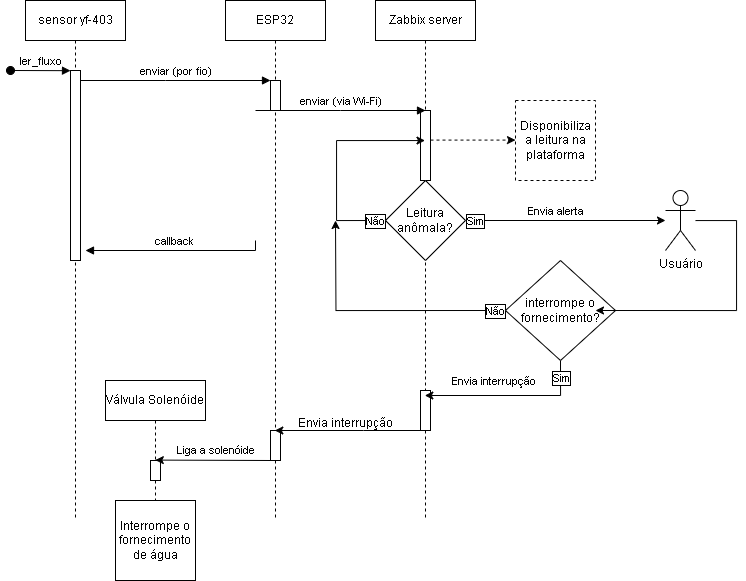

The diagram above was exported from draw.io. Its source (the exported page's mxGraphModel, read from the mxfile embedded in the PNG):
<mxGraphModel dx="1216" dy="691" grid="1" gridSize="10" guides="1" tooltips="1" connect="1" arrows="1" fold="1" page="1" pageScale="1" pageWidth="850" pageHeight="1100" math="0" shadow="0">
  <root>
    <mxCell id="0" />
    <mxCell id="1" parent="0" />
    <mxCell id="aM9ryv3xv72pqoxQDRHE-1" value="sensor yf-403" style="shape=umlLifeline;perimeter=lifelinePerimeter;whiteSpace=wrap;html=1;container=0;dropTarget=0;collapsible=0;recursiveResize=0;outlineConnect=0;portConstraint=eastwest;newEdgeStyle={&quot;edgeStyle&quot;:&quot;elbowEdgeStyle&quot;,&quot;elbow&quot;:&quot;vertical&quot;,&quot;curved&quot;:0,&quot;rounded&quot;:0};" parent="1" vertex="1">
      <mxGeometry x="40" y="40" width="100" height="520" as="geometry" />
    </mxCell>
    <mxCell id="aM9ryv3xv72pqoxQDRHE-2" value="" style="html=1;points=[];perimeter=orthogonalPerimeter;outlineConnect=0;targetShapes=umlLifeline;portConstraint=eastwest;newEdgeStyle={&quot;edgeStyle&quot;:&quot;elbowEdgeStyle&quot;,&quot;elbow&quot;:&quot;vertical&quot;,&quot;curved&quot;:0,&quot;rounded&quot;:0};" parent="aM9ryv3xv72pqoxQDRHE-1" vertex="1">
      <mxGeometry x="45" y="70" width="10" height="190" as="geometry" />
    </mxCell>
    <mxCell id="aM9ryv3xv72pqoxQDRHE-3" value="ler_fluxo" style="html=1;verticalAlign=bottom;startArrow=oval;endArrow=block;startSize=8;edgeStyle=elbowEdgeStyle;elbow=vertical;curved=0;rounded=0;" parent="aM9ryv3xv72pqoxQDRHE-1" target="aM9ryv3xv72pqoxQDRHE-2" edge="1">
      <mxGeometry relative="1" as="geometry">
        <mxPoint x="-15" y="70" as="sourcePoint" />
      </mxGeometry>
    </mxCell>
    <mxCell id="aM9ryv3xv72pqoxQDRHE-5" value="ESP32" style="shape=umlLifeline;perimeter=lifelinePerimeter;whiteSpace=wrap;html=1;container=0;dropTarget=0;collapsible=0;recursiveResize=0;outlineConnect=0;portConstraint=eastwest;newEdgeStyle={&quot;edgeStyle&quot;:&quot;elbowEdgeStyle&quot;,&quot;elbow&quot;:&quot;vertical&quot;,&quot;curved&quot;:0,&quot;rounded&quot;:0};" parent="1" vertex="1">
      <mxGeometry x="240" y="40" width="100" height="520" as="geometry" />
    </mxCell>
    <mxCell id="aM9ryv3xv72pqoxQDRHE-6" value="" style="html=1;points=[];perimeter=orthogonalPerimeter;outlineConnect=0;targetShapes=umlLifeline;portConstraint=eastwest;newEdgeStyle={&quot;edgeStyle&quot;:&quot;elbowEdgeStyle&quot;,&quot;elbow&quot;:&quot;vertical&quot;,&quot;curved&quot;:0,&quot;rounded&quot;:0};" parent="aM9ryv3xv72pqoxQDRHE-5" vertex="1">
      <mxGeometry x="45" y="80" width="10" height="30" as="geometry" />
    </mxCell>
    <mxCell id="An_7SO1rk9J9rzH3Y04I-30" value="" style="html=1;points=[];perimeter=orthogonalPerimeter;outlineConnect=0;targetShapes=umlLifeline;portConstraint=eastwest;newEdgeStyle={&quot;edgeStyle&quot;:&quot;elbowEdgeStyle&quot;,&quot;elbow&quot;:&quot;vertical&quot;,&quot;curved&quot;:0,&quot;rounded&quot;:0};" vertex="1" parent="aM9ryv3xv72pqoxQDRHE-5">
      <mxGeometry x="45" y="430" width="10" height="30" as="geometry" />
    </mxCell>
    <mxCell id="aM9ryv3xv72pqoxQDRHE-7" value="enviar (por fio)" style="html=1;verticalAlign=bottom;endArrow=block;edgeStyle=elbowEdgeStyle;elbow=vertical;curved=0;rounded=0;" parent="1" source="aM9ryv3xv72pqoxQDRHE-2" target="aM9ryv3xv72pqoxQDRHE-6" edge="1">
      <mxGeometry x="-0.002" relative="1" as="geometry">
        <mxPoint x="195" y="130" as="sourcePoint" />
        <Array as="points">
          <mxPoint x="180" y="120" />
        </Array>
        <mxPoint as="offset" />
      </mxGeometry>
    </mxCell>
    <mxCell id="aM9ryv3xv72pqoxQDRHE-9" value="callback" style="html=1;verticalAlign=bottom;endArrow=block;edgeStyle=elbowEdgeStyle;elbow=vertical;curved=0;rounded=0;" parent="1" edge="1">
      <mxGeometry relative="1" as="geometry">
        <mxPoint x="270" y="280" as="sourcePoint" />
        <Array as="points">
          <mxPoint x="190" y="290" />
        </Array>
        <mxPoint x="100" y="290" as="targetPoint" />
      </mxGeometry>
    </mxCell>
    <mxCell id="An_7SO1rk9J9rzH3Y04I-2" value="Zabbix server" style="shape=umlLifeline;perimeter=lifelinePerimeter;whiteSpace=wrap;html=1;container=0;dropTarget=0;collapsible=0;recursiveResize=0;outlineConnect=0;portConstraint=eastwest;newEdgeStyle={&quot;edgeStyle&quot;:&quot;elbowEdgeStyle&quot;,&quot;elbow&quot;:&quot;vertical&quot;,&quot;curved&quot;:0,&quot;rounded&quot;:0};" vertex="1" parent="1">
      <mxGeometry x="390" y="40" width="100" height="520" as="geometry" />
    </mxCell>
    <mxCell id="An_7SO1rk9J9rzH3Y04I-3" value="&lt;span style=&quot;color: rgba(0, 0, 0, 0); font-family: monospace; font-size: 0px; text-align: start;&quot;&gt;%3CmxGraphModel%3E%3Croot%3E%3CmxCell%20id%3D%220%22%2F%3E%3CmxCell%20id%3D%221%22%20parent%3D%220%22%2F%3E%3CmxCell%20id%3D%222%22%20value%3D%22enviar%20(por%20fio)%22%20style%3D%22html%3D1%3BverticalAlign%3Dbottom%3BendArrow%3Dblock%3BedgeStyle%3DelbowEdgeStyle%3Belbow%3Dvertical%3Bcurved%3D0%3Brounded%3D0%3B%22%20edge%3D%221%22%20parent%3D%221%22%3E%3CmxGeometry%20x%3D%22-0.002%22%20relative%3D%221%22%20as%3D%22geometry%22%3E%3CmxPoint%20x%3D%2295%22%20y%3D%22120%22%20as%3D%22sourcePoint%22%2F%3E%3CArray%20as%3D%22points%22%3E%3CmxPoint%20x%3D%22180%22%20y%3D%22120%22%2F%3E%3C%2FArray%3E%3CmxPoint%20x%3D%22265%22%20y%3D%22120%22%20as%3D%22targetPoint%22%2F%3E%3CmxPoint%20as%3D%22offset%22%2F%3E%3C%2FmxGeometry%3E%3C%2FmxCell%3E%3C%2Froot%3E%3C%2FmxGraphModel%3E&lt;/span&gt;" style="html=1;points=[];perimeter=orthogonalPerimeter;outlineConnect=0;targetShapes=umlLifeline;portConstraint=eastwest;newEdgeStyle={&quot;edgeStyle&quot;:&quot;elbowEdgeStyle&quot;,&quot;elbow&quot;:&quot;vertical&quot;,&quot;curved&quot;:0,&quot;rounded&quot;:0};" vertex="1" parent="An_7SO1rk9J9rzH3Y04I-2">
      <mxGeometry x="45" y="110" width="10" height="70" as="geometry" />
    </mxCell>
    <mxCell id="An_7SO1rk9J9rzH3Y04I-27" value="" style="html=1;points=[];perimeter=orthogonalPerimeter;outlineConnect=0;targetShapes=umlLifeline;portConstraint=eastwest;newEdgeStyle={&quot;edgeStyle&quot;:&quot;elbowEdgeStyle&quot;,&quot;elbow&quot;:&quot;vertical&quot;,&quot;curved&quot;:0,&quot;rounded&quot;:0};" vertex="1" parent="An_7SO1rk9J9rzH3Y04I-2">
      <mxGeometry x="45" y="390" width="10" height="40" as="geometry" />
    </mxCell>
    <mxCell id="An_7SO1rk9J9rzH3Y04I-5" value="enviar (via Wi-Fi)" style="html=1;verticalAlign=bottom;endArrow=block;edgeStyle=elbowEdgeStyle;elbow=vertical;curved=0;rounded=0;" edge="1" parent="1">
      <mxGeometry x="-0.002" relative="1" as="geometry">
        <mxPoint x="270" y="150" as="sourcePoint" />
        <Array as="points">
          <mxPoint x="355" y="150" />
        </Array>
        <mxPoint x="440" y="150" as="targetPoint" />
        <mxPoint as="offset" />
      </mxGeometry>
    </mxCell>
    <mxCell id="An_7SO1rk9J9rzH3Y04I-6" value="Disponibiliza a leitura na plataforma" style="whiteSpace=wrap;html=1;aspect=fixed;dashed=1;" vertex="1" parent="1">
      <mxGeometry x="530" y="140" width="80" height="80" as="geometry" />
    </mxCell>
    <mxCell id="An_7SO1rk9J9rzH3Y04I-7" style="edgeStyle=elbowEdgeStyle;rounded=0;orthogonalLoop=1;jettySize=auto;html=1;elbow=vertical;curved=0;entryX=0;entryY=0.5;entryDx=0;entryDy=0;dashed=1;" edge="1" parent="1" source="An_7SO1rk9J9rzH3Y04I-3" target="An_7SO1rk9J9rzH3Y04I-6">
      <mxGeometry relative="1" as="geometry" />
    </mxCell>
    <mxCell id="An_7SO1rk9J9rzH3Y04I-8" value="Usuário" style="shape=umlActor;verticalLabelPosition=bottom;verticalAlign=top;html=1;outlineConnect=0;" vertex="1" parent="1">
      <mxGeometry x="680" y="230" width="30" height="60" as="geometry" />
    </mxCell>
    <mxCell id="An_7SO1rk9J9rzH3Y04I-11" style="edgeStyle=orthogonalEdgeStyle;rounded=0;orthogonalLoop=1;jettySize=auto;html=1;exitX=1;exitY=0.5;exitDx=0;exitDy=0;" edge="1" parent="1" source="An_7SO1rk9J9rzH3Y04I-10" target="An_7SO1rk9J9rzH3Y04I-8">
      <mxGeometry relative="1" as="geometry" />
    </mxCell>
    <mxCell id="An_7SO1rk9J9rzH3Y04I-12" value="Sim" style="edgeLabel;html=1;align=center;verticalAlign=middle;resizable=0;points=[];labelBorderColor=default;" vertex="1" connectable="0" parent="An_7SO1rk9J9rzH3Y04I-11">
      <mxGeometry x="-0.9066" y="2" relative="1" as="geometry">
        <mxPoint y="2" as="offset" />
      </mxGeometry>
    </mxCell>
    <mxCell id="An_7SO1rk9J9rzH3Y04I-17" value="Envia alerta" style="edgeLabel;html=1;align=center;verticalAlign=middle;resizable=0;points=[];" vertex="1" connectable="0" parent="An_7SO1rk9J9rzH3Y04I-11">
      <mxGeometry x="-0.1272" y="-1" relative="1" as="geometry">
        <mxPoint x="2" y="-11" as="offset" />
      </mxGeometry>
    </mxCell>
    <mxCell id="An_7SO1rk9J9rzH3Y04I-15" style="edgeStyle=orthogonalEdgeStyle;rounded=0;orthogonalLoop=1;jettySize=auto;html=1;exitX=0;exitY=0.5;exitDx=0;exitDy=0;" edge="1" parent="1" source="An_7SO1rk9J9rzH3Y04I-10" target="An_7SO1rk9J9rzH3Y04I-2">
      <mxGeometry relative="1" as="geometry">
        <mxPoint x="350" y="180" as="targetPoint" />
        <Array as="points">
          <mxPoint x="351" y="260" />
          <mxPoint x="351" y="180" />
        </Array>
      </mxGeometry>
    </mxCell>
    <mxCell id="An_7SO1rk9J9rzH3Y04I-16" value="Não" style="edgeLabel;html=1;align=center;verticalAlign=middle;resizable=0;points=[];labelBorderColor=default;" vertex="1" connectable="0" parent="An_7SO1rk9J9rzH3Y04I-15">
      <mxGeometry x="-0.9147" y="-1" relative="1" as="geometry">
        <mxPoint x="-1" y="1" as="offset" />
      </mxGeometry>
    </mxCell>
    <mxCell id="An_7SO1rk9J9rzH3Y04I-10" value="Leitura anômala?" style="rhombus;whiteSpace=wrap;html=1;" vertex="1" parent="1">
      <mxGeometry x="400" y="220" width="80" height="80" as="geometry" />
    </mxCell>
    <mxCell id="An_7SO1rk9J9rzH3Y04I-20" style="edgeStyle=orthogonalEdgeStyle;rounded=0;orthogonalLoop=1;jettySize=auto;html=1;exitX=0;exitY=0.5;exitDx=0;exitDy=0;" edge="1" parent="1" source="An_7SO1rk9J9rzH3Y04I-19">
      <mxGeometry relative="1" as="geometry">
        <mxPoint x="350" y="260" as="targetPoint" />
      </mxGeometry>
    </mxCell>
    <mxCell id="An_7SO1rk9J9rzH3Y04I-21" value="Não" style="edgeLabel;html=1;align=center;verticalAlign=middle;resizable=0;points=[];labelBorderColor=default;" vertex="1" connectable="0" parent="An_7SO1rk9J9rzH3Y04I-20">
      <mxGeometry x="-0.9179" y="1" relative="1" as="geometry">
        <mxPoint y="-1" as="offset" />
      </mxGeometry>
    </mxCell>
    <mxCell id="An_7SO1rk9J9rzH3Y04I-22" style="edgeStyle=orthogonalEdgeStyle;rounded=0;orthogonalLoop=1;jettySize=auto;html=1;exitX=0.5;exitY=1;exitDx=0;exitDy=0;" edge="1" parent="1" source="An_7SO1rk9J9rzH3Y04I-19" target="An_7SO1rk9J9rzH3Y04I-2">
      <mxGeometry relative="1" as="geometry">
        <mxPoint x="555" y="470" as="targetPoint" />
        <Array as="points">
          <mxPoint x="575" y="435" />
        </Array>
      </mxGeometry>
    </mxCell>
    <mxCell id="An_7SO1rk9J9rzH3Y04I-23" value="Sim" style="edgeLabel;html=1;align=center;verticalAlign=middle;resizable=0;points=[];labelBorderColor=default;" vertex="1" connectable="0" parent="An_7SO1rk9J9rzH3Y04I-22">
      <mxGeometry x="-0.7911" relative="1" as="geometry">
        <mxPoint as="offset" />
      </mxGeometry>
    </mxCell>
    <mxCell id="An_7SO1rk9J9rzH3Y04I-24" value="Envia interrupção" style="edgeLabel;html=1;align=center;verticalAlign=middle;resizable=0;points=[];" vertex="1" connectable="0" parent="An_7SO1rk9J9rzH3Y04I-22">
      <mxGeometry x="0.2949" y="-1" relative="1" as="geometry">
        <mxPoint x="8" y="-14" as="offset" />
      </mxGeometry>
    </mxCell>
    <mxCell id="An_7SO1rk9J9rzH3Y04I-19" value="interrompe o fornecimento?" style="rhombus;whiteSpace=wrap;html=1;" vertex="1" parent="1">
      <mxGeometry x="520" y="300" width="110" height="100" as="geometry" />
    </mxCell>
    <mxCell id="An_7SO1rk9J9rzH3Y04I-18" style="edgeStyle=orthogonalEdgeStyle;rounded=0;orthogonalLoop=1;jettySize=auto;html=1;" edge="1" parent="1" source="An_7SO1rk9J9rzH3Y04I-8">
      <mxGeometry relative="1" as="geometry">
        <mxPoint x="610" y="350" as="targetPoint" />
        <Array as="points">
          <mxPoint x="751" y="260" />
          <mxPoint x="751" y="350" />
        </Array>
      </mxGeometry>
    </mxCell>
    <mxCell id="An_7SO1rk9J9rzH3Y04I-28" style="edgeStyle=elbowEdgeStyle;rounded=0;orthogonalLoop=1;jettySize=auto;html=1;elbow=vertical;curved=0;" edge="1" parent="1" source="An_7SO1rk9J9rzH3Y04I-27" target="aM9ryv3xv72pqoxQDRHE-5">
      <mxGeometry relative="1" as="geometry">
        <Array as="points">
          <mxPoint x="378" y="470" />
        </Array>
      </mxGeometry>
    </mxCell>
    <mxCell id="An_7SO1rk9J9rzH3Y04I-29" value="Envia interrupção" style="text;html=1;align=center;verticalAlign=middle;resizable=0;points=[];autosize=1;strokeColor=none;fillColor=none;" vertex="1" parent="1">
      <mxGeometry x="305" y="448" width="110" height="30" as="geometry" />
    </mxCell>
    <mxCell id="An_7SO1rk9J9rzH3Y04I-32" value="Válvula Solenóide" style="shape=umlLifeline;perimeter=lifelinePerimeter;whiteSpace=wrap;html=1;container=0;dropTarget=0;collapsible=0;recursiveResize=0;outlineConnect=0;portConstraint=eastwest;newEdgeStyle={&quot;edgeStyle&quot;:&quot;elbowEdgeStyle&quot;,&quot;elbow&quot;:&quot;vertical&quot;,&quot;curved&quot;:0,&quot;rounded&quot;:0};" vertex="1" parent="1">
      <mxGeometry x="120" y="420" width="100" height="170" as="geometry" />
    </mxCell>
    <mxCell id="An_7SO1rk9J9rzH3Y04I-33" value="" style="html=1;points=[];perimeter=orthogonalPerimeter;outlineConnect=0;targetShapes=umlLifeline;portConstraint=eastwest;newEdgeStyle={&quot;edgeStyle&quot;:&quot;elbowEdgeStyle&quot;,&quot;elbow&quot;:&quot;vertical&quot;,&quot;curved&quot;:0,&quot;rounded&quot;:0};" vertex="1" parent="An_7SO1rk9J9rzH3Y04I-32">
      <mxGeometry x="45" y="80" width="10" height="20" as="geometry" />
    </mxCell>
    <mxCell id="An_7SO1rk9J9rzH3Y04I-31" style="edgeStyle=elbowEdgeStyle;rounded=0;orthogonalLoop=1;jettySize=auto;html=1;elbow=vertical;curved=0;" edge="1" parent="1">
      <mxGeometry relative="1" as="geometry">
        <mxPoint x="169.81034482758616" y="500.004827586207" as="targetPoint" />
        <mxPoint x="285" y="500.004827586207" as="sourcePoint" />
      </mxGeometry>
    </mxCell>
    <mxCell id="An_7SO1rk9J9rzH3Y04I-36" value="Liga a solenóide" style="edgeLabel;html=1;align=center;verticalAlign=middle;resizable=0;points=[];" vertex="1" connectable="0" parent="An_7SO1rk9J9rzH3Y04I-31">
      <mxGeometry x="-0.2461" y="1" relative="1" as="geometry">
        <mxPoint x="-12" y="-11" as="offset" />
      </mxGeometry>
    </mxCell>
    <mxCell id="An_7SO1rk9J9rzH3Y04I-38" value="Interrompe o fornecimento de água" style="whiteSpace=wrap;html=1;aspect=fixed;" vertex="1" parent="1">
      <mxGeometry x="130" y="540" width="80" height="80" as="geometry" />
    </mxCell>
  </root>
</mxGraphModel>